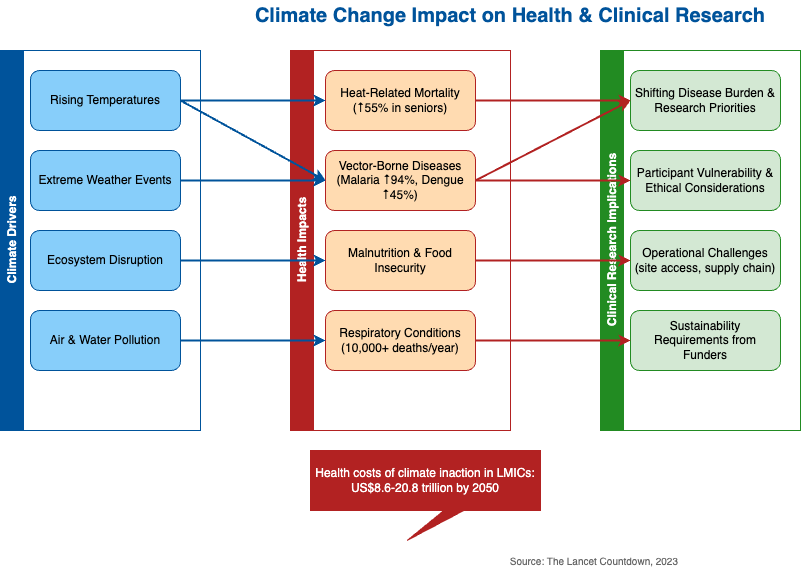

The diagram above was exported from draw.io. Its source (the exported page's mxGraphModel, read from the mxfile embedded in the PNG):
<mxGraphModel dx="499" dy="832" grid="1" gridSize="10" guides="1" tooltips="1" connect="1" arrows="1" fold="1" page="1" pageScale="1" pageWidth="1100" pageHeight="850" math="0" shadow="0">
  <root>
    <mxCell id="0" />
    <mxCell id="1" parent="0" />
    <mxCell id="2" value="&lt;font style=&quot;font-size: 20px;&quot;&gt;&lt;b&gt;Climate Change Impact on Health &amp; Clinical Research&lt;/b&gt;&lt;/font&gt;" style="text;html=1;strokeColor=none;fillColor=none;align=center;verticalAlign=middle;whiteSpace=wrap;rounded=0;fontColor=#00539B;" parent="1" vertex="1">
      <mxGeometry x="250" y="20" width="600" height="30" as="geometry" />
    </mxCell>
    <mxCell id="3" value="&lt;b&gt;Climate Drivers&lt;/b&gt;" style="swimlane;horizontal=0;whiteSpace=wrap;html=1;fillColor=#00539B;fontColor=#FFFFFF;strokeColor=#00539B;" parent="1" vertex="1">
      <mxGeometry x="40" y="70" width="200" height="380" as="geometry" />
    </mxCell>
    <mxCell id="4" value="Rising Temperatures" style="rounded=1;whiteSpace=wrap;html=1;fillColor=#87CEFA;strokeColor=#00539B;fontColor=#000000;" parent="3" vertex="1">
      <mxGeometry x="30" y="20" width="150" height="60" as="geometry" />
    </mxCell>
    <mxCell id="5" value="&lt;font&gt;Extreme Weather Events&lt;/font&gt;" style="rounded=1;whiteSpace=wrap;html=1;fillColor=#87CEFA;strokeColor=#00539B;fontColor=#000000;" parent="3" vertex="1">
      <mxGeometry x="30" y="100" width="150" height="60" as="geometry" />
    </mxCell>
    <mxCell id="6" value="Ecosystem Disruption" style="rounded=1;whiteSpace=wrap;html=1;fillColor=#87CEFA;strokeColor=#00539B;fontColor=#000000;" parent="3" vertex="1">
      <mxGeometry x="30" y="180" width="150" height="60" as="geometry" />
    </mxCell>
    <mxCell id="7" value="&lt;font&gt;Air &amp; Water Pollution&lt;/font&gt;" style="rounded=1;whiteSpace=wrap;html=1;fillColor=#87CEFA;strokeColor=#00539B;fontColor=#000000;" parent="3" vertex="1">
      <mxGeometry x="30" y="260" width="150" height="60" as="geometry" />
    </mxCell>
    <mxCell id="8" value="&lt;b&gt;Health Impacts&lt;/b&gt;" style="swimlane;horizontal=0;whiteSpace=wrap;html=1;fillColor=#B22222;fontColor=#FFFFFF;strokeColor=#B22222;" parent="1" vertex="1">
      <mxGeometry x="330" y="70" width="220" height="380" as="geometry">
        <mxRectangle x="330" y="70" width="40" height="120" as="alternateBounds" />
      </mxGeometry>
    </mxCell>
    <mxCell id="9" value="Heat-Related Mortality &lt;br&gt;(↑55% in seniors)" style="rounded=1;whiteSpace=wrap;html=1;fillColor=#FF8C00;strokeColor=#B22222;fontColor=#000000;fillOpacity=30;" parent="8" vertex="1">
      <mxGeometry x="35" y="20" width="150" height="60" as="geometry" />
    </mxCell>
    <mxCell id="10" value="Vector-Borne Diseases&lt;br&gt;(Malaria ↑94%, Dengue ↑45%)" style="rounded=1;whiteSpace=wrap;html=1;fillColor=#FF8C00;strokeColor=#B22222;fontColor=#000000;fillOpacity=30;" parent="8" vertex="1">
      <mxGeometry x="35" y="100" width="150" height="60" as="geometry" />
    </mxCell>
    <mxCell id="11" value="Malnutrition &amp; Food Insecurity" style="rounded=1;whiteSpace=wrap;html=1;fillColor=#FF8C00;strokeColor=#B22222;fontColor=#000000;fillOpacity=30;" parent="8" vertex="1">
      <mxGeometry x="35" y="180" width="150" height="60" as="geometry" />
    </mxCell>
    <mxCell id="12" value="Respiratory Conditions &lt;br&gt;(10,000+ deaths/year)" style="rounded=1;whiteSpace=wrap;html=1;fillColor=#FF8C00;strokeColor=#B22222;fontColor=#000000;fillOpacity=30;" parent="8" vertex="1">
      <mxGeometry x="35" y="260" width="150" height="60" as="geometry" />
    </mxCell>
    <mxCell id="13" value="&lt;b&gt;Clinical Research Implications&lt;/b&gt;" style="swimlane;horizontal=0;whiteSpace=wrap;html=1;fillColor=#228B22;fontColor=#FFFFFF;strokeColor=#228B22;" parent="1" vertex="1">
      <mxGeometry x="640" y="70" width="200" height="380" as="geometry">
        <mxRectangle x="640" y="70" width="40" height="200" as="alternateBounds" />
      </mxGeometry>
    </mxCell>
    <mxCell id="14" value="Shifting Disease Burden &amp; Research Priorities" style="rounded=1;whiteSpace=wrap;html=1;fillColor=#228B22;strokeColor=#228B22;fontColor=#000000;fillOpacity=20;" parent="13" vertex="1">
      <mxGeometry x="30" y="20" width="150" height="60" as="geometry" />
    </mxCell>
    <mxCell id="15" value="Participant Vulnerability &amp; Ethical Considerations" style="rounded=1;whiteSpace=wrap;html=1;fillColor=#228B22;strokeColor=#228B22;fontColor=#000000;fillOpacity=20;" parent="13" vertex="1">
      <mxGeometry x="30" y="100" width="150" height="60" as="geometry" />
    </mxCell>
    <mxCell id="16" value="Operational Challenges (site access, supply chain)" style="rounded=1;whiteSpace=wrap;html=1;fillColor=#228B22;strokeColor=#228B22;fontColor=#000000;fillOpacity=20;" parent="13" vertex="1">
      <mxGeometry x="30" y="180" width="150" height="60" as="geometry" />
    </mxCell>
    <mxCell id="17" value="Sustainability Requirements from Funders" style="rounded=1;whiteSpace=wrap;html=1;fillColor=#228B22;strokeColor=#228B22;fontColor=#000000;fillOpacity=20;" parent="13" vertex="1">
      <mxGeometry x="30" y="260" width="150" height="60" as="geometry" />
    </mxCell>
    <mxCell id="18" value="" style="endArrow=classic;html=1;rounded=0;exitX=1;exitY=0.5;exitDx=0;exitDy=0;entryX=0;entryY=0.5;entryDx=0;entryDy=0;strokeColor=#00539B;strokeWidth=2;" parent="1" source="4" target="9" edge="1">
      <mxGeometry width="50" height="50" relative="1" as="geometry">
        <mxPoint x="330" y="390" as="sourcePoint" />
        <mxPoint x="380" y="340" as="targetPoint" />
      </mxGeometry>
    </mxCell>
    <mxCell id="19" value="" style="endArrow=classic;html=1;rounded=0;exitX=1;exitY=0.5;exitDx=0;exitDy=0;entryX=0;entryY=0.5;entryDx=0;entryDy=0;strokeColor=#00539B;strokeWidth=2;" parent="1" source="4" target="10" edge="1">
      <mxGeometry width="50" height="50" relative="1" as="geometry">
        <mxPoint x="330" y="390" as="sourcePoint" />
        <mxPoint x="380" y="340" as="targetPoint" />
      </mxGeometry>
    </mxCell>
    <mxCell id="20" value="" style="endArrow=classic;html=1;rounded=0;exitX=1;exitY=0.5;exitDx=0;exitDy=0;entryX=0;entryY=0.5;entryDx=0;entryDy=0;strokeColor=#00539B;strokeWidth=2;" parent="1" source="5" target="10" edge="1">
      <mxGeometry width="50" height="50" relative="1" as="geometry">
        <mxPoint x="330" y="390" as="sourcePoint" />
        <mxPoint x="380" y="340" as="targetPoint" />
      </mxGeometry>
    </mxCell>
    <mxCell id="21" value="" style="endArrow=classic;html=1;rounded=0;exitX=1;exitY=0.5;exitDx=0;exitDy=0;entryX=0;entryY=0.5;entryDx=0;entryDy=0;strokeColor=#00539B;strokeWidth=2;" parent="1" source="6" target="11" edge="1">
      <mxGeometry width="50" height="50" relative="1" as="geometry">
        <mxPoint x="330" y="390" as="sourcePoint" />
        <mxPoint x="380" y="340" as="targetPoint" />
      </mxGeometry>
    </mxCell>
    <mxCell id="22" value="" style="endArrow=classic;html=1;rounded=0;exitX=1;exitY=0.5;exitDx=0;exitDy=0;entryX=0;entryY=0.5;entryDx=0;entryDy=0;strokeColor=#00539B;strokeWidth=2;" parent="1" source="7" target="12" edge="1">
      <mxGeometry width="50" height="50" relative="1" as="geometry">
        <mxPoint x="330" y="390" as="sourcePoint" />
        <mxPoint x="380" y="340" as="targetPoint" />
      </mxGeometry>
    </mxCell>
    <mxCell id="23" value="" style="endArrow=classic;html=1;rounded=0;exitX=1;exitY=0.5;exitDx=0;exitDy=0;entryX=0;entryY=0.5;entryDx=0;entryDy=0;strokeColor=#B22222;strokeWidth=2;" parent="1" source="9" target="14" edge="1">
      <mxGeometry width="50" height="50" relative="1" as="geometry">
        <mxPoint x="330" y="390" as="sourcePoint" />
        <mxPoint x="380" y="340" as="targetPoint" />
      </mxGeometry>
    </mxCell>
    <mxCell id="24" value="" style="endArrow=classic;html=1;rounded=0;exitX=1;exitY=0.5;exitDx=0;exitDy=0;entryX=0;entryY=0.5;entryDx=0;entryDy=0;strokeColor=#B22222;strokeWidth=2;" parent="1" source="10" target="14" edge="1">
      <mxGeometry width="50" height="50" relative="1" as="geometry">
        <mxPoint x="330" y="390" as="sourcePoint" />
        <mxPoint x="380" y="340" as="targetPoint" />
      </mxGeometry>
    </mxCell>
    <mxCell id="25" value="" style="endArrow=classic;html=1;rounded=0;exitX=1;exitY=0.5;exitDx=0;exitDy=0;entryX=0;entryY=0.5;entryDx=0;entryDy=0;strokeColor=#B22222;strokeWidth=2;" parent="1" source="10" target="15" edge="1">
      <mxGeometry width="50" height="50" relative="1" as="geometry">
        <mxPoint x="330" y="390" as="sourcePoint" />
        <mxPoint x="380" y="340" as="targetPoint" />
      </mxGeometry>
    </mxCell>
    <mxCell id="26" value="" style="endArrow=classic;html=1;rounded=0;exitX=1;exitY=0.5;exitDx=0;exitDy=0;entryX=0;entryY=0.5;entryDx=0;entryDy=0;strokeColor=#B22222;strokeWidth=2;" parent="1" source="11" target="16" edge="1">
      <mxGeometry width="50" height="50" relative="1" as="geometry">
        <mxPoint x="330" y="390" as="sourcePoint" />
        <mxPoint x="380" y="340" as="targetPoint" />
      </mxGeometry>
    </mxCell>
    <mxCell id="27" value="" style="endArrow=classic;html=1;rounded=0;exitX=1;exitY=0.5;exitDx=0;exitDy=0;entryX=0;entryY=0.5;entryDx=0;entryDy=0;strokeColor=#B22222;strokeWidth=2;" parent="1" source="12" target="17" edge="1">
      <mxGeometry width="50" height="50" relative="1" as="geometry">
        <mxPoint x="330" y="390" as="sourcePoint" />
        <mxPoint x="380" y="340" as="targetPoint" />
      </mxGeometry>
    </mxCell>
    <mxCell id="28" value="Health costs of climate inaction in LMICs:&#10;US$8.6-20.8 trillion by 2050" style="shape=callout;whiteSpace=wrap;html=1;perimeter=calloutPerimeter;position2=0.42;fillColor=#B22222;fontColor=#FFFFFF;strokeColor=#B22222;base=20;size=30;position=0.58;" parent="1" vertex="1">
      <mxGeometry x="350" y="470" width="230" height="90" as="geometry" />
    </mxCell>
    <mxCell id="29" value="Source: The Lancet Countdown, 2023" style="text;html=1;strokeColor=none;fillColor=none;align=right;verticalAlign=middle;whiteSpace=wrap;rounded=0;fontColor=#666666;fontSize=10;" parent="1" vertex="1">
      <mxGeometry x="470" y="570" width="250" height="20" as="geometry" />
    </mxCell>
  </root>
</mxGraphModel>